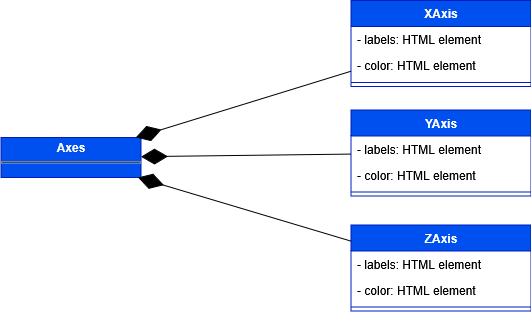

The diagram above was exported from draw.io. Its source (the exported page's mxGraphModel, read from the mxfile embedded in the PNG):
<mxGraphModel dx="3660" dy="3549" grid="1" gridSize="10" guides="1" tooltips="1" connect="1" arrows="1" fold="1" page="1" pageScale="1" pageWidth="827" pageHeight="1169" math="0" shadow="0">
  <root>
    <mxCell id="0" />
    <mxCell id="1" parent="0" />
    <mxCell id="2" value="XAxis" style="swimlane;fontStyle=1;align=center;verticalAlign=top;childLayout=stackLayout;horizontal=1;startSize=26;horizontalStack=0;resizeParent=1;resizeParentMax=0;resizeLast=0;collapsible=1;marginBottom=0;whiteSpace=wrap;html=1;fillColor=#0050ef;fontColor=#ffffff;strokeColor=#001DBC;" vertex="1" parent="1">
      <mxGeometry x="5205.5" y="2380" width="180" height="86" as="geometry" />
    </mxCell>
    <mxCell id="3" value="- labels: HTML element" style="text;strokeColor=none;fillColor=none;align=left;verticalAlign=top;spacingLeft=4;spacingRight=4;overflow=hidden;rotatable=0;points=[[0,0.5],[1,0.5]];portConstraint=eastwest;whiteSpace=wrap;html=1;" vertex="1" parent="2">
      <mxGeometry y="26" width="180" height="26" as="geometry" />
    </mxCell>
    <mxCell id="4" value="- color: HTML element" style="text;strokeColor=none;fillColor=none;align=left;verticalAlign=top;spacingLeft=4;spacingRight=4;overflow=hidden;rotatable=0;points=[[0,0.5],[1,0.5]];portConstraint=eastwest;whiteSpace=wrap;html=1;" vertex="1" parent="2">
      <mxGeometry y="52" width="180" height="26" as="geometry" />
    </mxCell>
    <mxCell id="5" value="" style="line;strokeWidth=1;fillColor=none;align=left;verticalAlign=middle;spacingTop=-1;spacingLeft=3;spacingRight=3;rotatable=0;labelPosition=right;points=[];portConstraint=eastwest;strokeColor=inherit;" vertex="1" parent="2">
      <mxGeometry y="78" width="180" height="8" as="geometry" />
    </mxCell>
    <mxCell id="6" value="&lt;p style=&quot;margin:0px;margin-top:4px;text-align:center;&quot;&gt;&lt;b&gt;Axes&lt;/b&gt;&lt;/p&gt;&lt;hr size=&quot;1&quot; style=&quot;border-style:solid;&quot;&gt;&lt;div style=&quot;height:2px;&quot;&gt;&lt;/div&gt;" style="verticalAlign=top;align=left;overflow=fill;html=1;whiteSpace=wrap;fillColor=#0050ef;fontColor=#ffffff;strokeColor=#001DBC;" vertex="1" parent="1">
      <mxGeometry x="4855.5" y="2517" width="140" height="40" as="geometry" />
    </mxCell>
    <mxCell id="7" value="YAxis" style="swimlane;fontStyle=1;align=center;verticalAlign=top;childLayout=stackLayout;horizontal=1;startSize=26;horizontalStack=0;resizeParent=1;resizeParentMax=0;resizeLast=0;collapsible=1;marginBottom=0;whiteSpace=wrap;html=1;fillColor=#0050ef;fontColor=#ffffff;strokeColor=#001DBC;" vertex="1" parent="1">
      <mxGeometry x="5205.5" y="2489.5" width="180" height="86" as="geometry" />
    </mxCell>
    <mxCell id="8" value="- labels: HTML element" style="text;strokeColor=none;fillColor=none;align=left;verticalAlign=top;spacingLeft=4;spacingRight=4;overflow=hidden;rotatable=0;points=[[0,0.5],[1,0.5]];portConstraint=eastwest;whiteSpace=wrap;html=1;" vertex="1" parent="7">
      <mxGeometry y="26" width="180" height="26" as="geometry" />
    </mxCell>
    <mxCell id="9" value="- color: HTML element" style="text;strokeColor=none;fillColor=none;align=left;verticalAlign=top;spacingLeft=4;spacingRight=4;overflow=hidden;rotatable=0;points=[[0,0.5],[1,0.5]];portConstraint=eastwest;whiteSpace=wrap;html=1;" vertex="1" parent="7">
      <mxGeometry y="52" width="180" height="26" as="geometry" />
    </mxCell>
    <mxCell id="10" value="" style="line;strokeWidth=1;fillColor=none;align=left;verticalAlign=middle;spacingTop=-1;spacingLeft=3;spacingRight=3;rotatable=0;labelPosition=right;points=[];portConstraint=eastwest;strokeColor=inherit;" vertex="1" parent="7">
      <mxGeometry y="78" width="180" height="8" as="geometry" />
    </mxCell>
    <mxCell id="11" value="ZAxis" style="swimlane;fontStyle=1;align=center;verticalAlign=top;childLayout=stackLayout;horizontal=1;startSize=26;horizontalStack=0;resizeParent=1;resizeParentMax=0;resizeLast=0;collapsible=1;marginBottom=0;whiteSpace=wrap;html=1;fillColor=#0050ef;fontColor=#ffffff;strokeColor=#001DBC;" vertex="1" parent="1">
      <mxGeometry x="5205.5" y="2604.5" width="180" height="86" as="geometry" />
    </mxCell>
    <mxCell id="12" value="- labels: HTML element" style="text;strokeColor=none;fillColor=none;align=left;verticalAlign=top;spacingLeft=4;spacingRight=4;overflow=hidden;rotatable=0;points=[[0,0.5],[1,0.5]];portConstraint=eastwest;whiteSpace=wrap;html=1;" vertex="1" parent="11">
      <mxGeometry y="26" width="180" height="26" as="geometry" />
    </mxCell>
    <mxCell id="13" value="- color: HTML element" style="text;strokeColor=none;fillColor=none;align=left;verticalAlign=top;spacingLeft=4;spacingRight=4;overflow=hidden;rotatable=0;points=[[0,0.5],[1,0.5]];portConstraint=eastwest;whiteSpace=wrap;html=1;" vertex="1" parent="11">
      <mxGeometry y="52" width="180" height="26" as="geometry" />
    </mxCell>
    <mxCell id="14" value="" style="line;strokeWidth=1;fillColor=none;align=left;verticalAlign=middle;spacingTop=-1;spacingLeft=3;spacingRight=3;rotatable=0;labelPosition=right;points=[];portConstraint=eastwest;strokeColor=inherit;" vertex="1" parent="11">
      <mxGeometry y="78" width="180" height="8" as="geometry" />
    </mxCell>
    <mxCell id="15" value="" style="endArrow=diamondThin;endFill=1;endSize=24;html=1;rounded=0;" edge="1" source="2" target="6" parent="1">
      <mxGeometry width="160" relative="1" as="geometry">
        <mxPoint x="5185.5" y="2537" as="sourcePoint" />
        <mxPoint x="4765.5" y="2527" as="targetPoint" />
      </mxGeometry>
    </mxCell>
    <mxCell id="16" value="" style="endArrow=diamondThin;endFill=1;endSize=24;html=1;rounded=0;" edge="1" source="7" target="6" parent="1">
      <mxGeometry width="160" relative="1" as="geometry">
        <mxPoint x="5225.5" y="2513" as="sourcePoint" />
        <mxPoint x="5005.5" y="2539" as="targetPoint" />
      </mxGeometry>
    </mxCell>
    <mxCell id="17" value="" style="endArrow=diamondThin;endFill=1;endSize=24;html=1;rounded=0;" edge="1" source="11" target="6" parent="1">
      <mxGeometry width="160" relative="1" as="geometry">
        <mxPoint x="5235.5" y="2601" as="sourcePoint" />
        <mxPoint x="5005.5" y="2560" as="targetPoint" />
      </mxGeometry>
    </mxCell>
  </root>
</mxGraphModel>